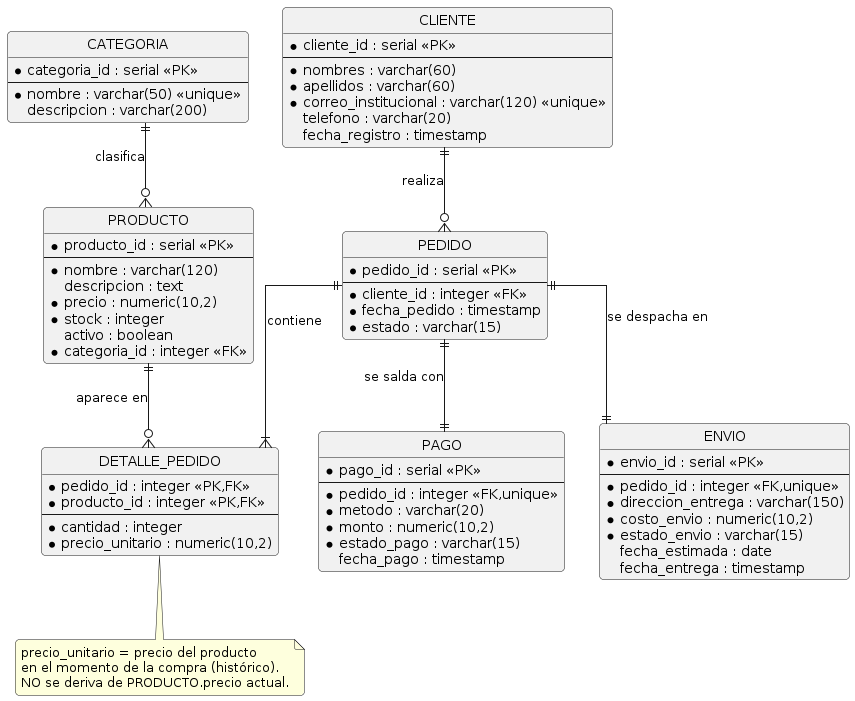

The diagram above was rendered by PlantUML. Its source (embedded in the PNG):
@startuml
hide circle
skinparam linetype ortho
skinparam roundcorner 8

entity "CLIENTE" as cliente {
  * cliente_id : serial <<PK>>
  --
  * nombres : varchar(60)
  * apellidos : varchar(60)
  * correo_institucional : varchar(120) <<unique>>
  telefono : varchar(20)
  fecha_registro : timestamp
}

entity "CATEGORIA" as categoria {
  * categoria_id : serial <<PK>>
  --
  * nombre : varchar(50) <<unique>>
  descripcion : varchar(200)
}

entity "PRODUCTO" as producto {
  * producto_id : serial <<PK>>
  --
  * nombre : varchar(120)
  descripcion : text
  * precio : numeric(10,2)
  * stock : integer
  activo : boolean
  * categoria_id : integer <<FK>>
}

entity "PEDIDO" as pedido {
  * pedido_id : serial <<PK>>
  --
  * cliente_id : integer <<FK>>
  * fecha_pedido : timestamp
  * estado : varchar(15)
}

entity "DETALLE_PEDIDO" as detalle {
  * pedido_id : integer <<PK,FK>>
  * producto_id : integer <<PK,FK>>
  --
  * cantidad : integer
  * precio_unitario : numeric(10,2)
}

entity "PAGO" as pago {
  * pago_id : serial <<PK>>
  --
  * pedido_id : integer <<FK,unique>>
  * metodo : varchar(20)
  * monto : numeric(10,2)
  * estado_pago : varchar(15)
  fecha_pago : timestamp
}

entity "ENVIO" as envio {
  * envio_id : serial <<PK>>
  --
  * pedido_id : integer <<FK,unique>>
  * direccion_entrega : varchar(150)
  * costo_envio : numeric(10,2)
  * estado_envio : varchar(15)
  fecha_estimada : date
  fecha_entrega : timestamp
}

' --- Relaciones y cardinalidades ---
categoria ||--o{ producto : "clasifica"
cliente   ||--o{ pedido   : "realiza"
pedido    ||--|{ detalle  : "contiene"
producto  ||--o{ detalle  : "aparece en"
pedido    ||--|| pago     : "se salda con"
pedido    ||--|| envio    : "se despacha en"

note bottom of detalle
  precio_unitario = precio del producto
  en el momento de la compra (histórico).
  NO se deriva de PRODUCTO.precio actual.
end note
@enduml